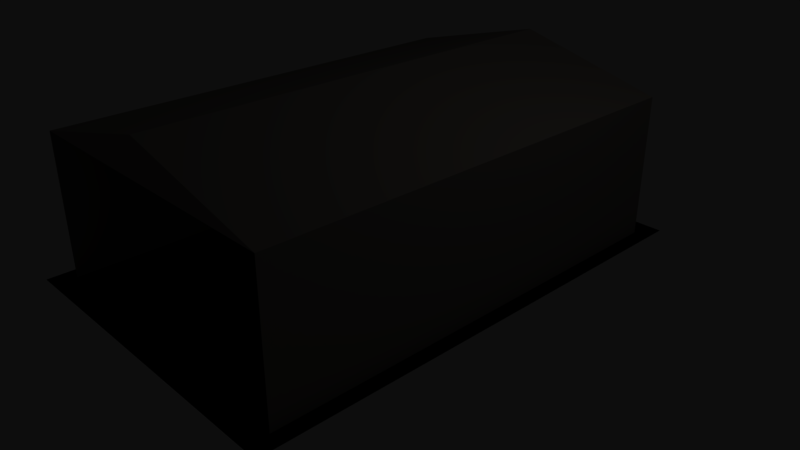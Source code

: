 # Source: vhangar.blend  (saved by Blender 2.78.0; exported with 4.5.12 LTS)
import bpy
from mathutils import Matrix  # noqa: F401  (used for matrix-valued properties, if any)

bpy.ops.wm.read_factory_settings(use_empty=True)
scene = bpy.context.scene
scene.name = 'Scene'

# ---- collections
col_collection_1 = bpy.data.collections.new('Collection 1'); scene.collection.children.link(col_collection_1)

# ---- materials (node trees are filled in below, after node groups)
mat_wall = bpy.data.materials.new('Wall')
mat_wall.alpha_threshold = 0.0
mat_wall.use_transparent_shadow = False
mat_wall.diffuse_color = (0.3725, 0.3412, 0.3098, 1.0)
mat_wall.roughness = 0.5
mat_wall.line_color = (0.0, 0.0, 0.0, 1.0)
mat_shadow = bpy.data.materials.new('Shadow')
mat_shadow.alpha_threshold = 0.0
mat_shadow.use_transparent_shadow = False
mat_shadow.diffuse_color = (0.0, 0.0, 0.0, 1.0)
mat_shadow.roughness = 0.5
mat_wall_double_sided = bpy.data.materials.new('Wall Double Sided')
mat_wall_double_sided.alpha_threshold = 0.0
mat_wall_double_sided.use_transparent_shadow = False
mat_wall_double_sided.diffuse_color = (0.3725, 0.3412, 0.3098, 1.0)
mat_wall_double_sided.roughness = 0.5

# ---- material node trees

# ---- world
world_world = bpy.data.worlds.new('World'); scene.world = world_world
world_world.color = (0.05088, 0.05088, 0.05088)
world_world.use_sun_shadow = False
world_world.sun_shadow_jitter_overblur = 0.0
world_world.cycles.sampling_method = 'MANUAL'

# ---- cameras
cam_camera = bpy.data.cameras.new('Camera')
cam_camera.clip_end = 100.0
cam_camera.lens = 35.0
cam_camera.sensor_width = 32.0
cam_camera.sensor_height = 18.0
cam_camera.ortho_scale = 7.314
cam_camera.dof.focus_distance = 0.0
cam_camera.dof.aperture_fstop = 128.0

# ---- lights
light_lamp = bpy.data.lights.new('Lamp', 'POINT')
light_lamp.transmission_factor = 0.0
light_lamp.cutoff_distance = 30.0
light_lamp.energy = 100.0
light_lamp.shadow_buffer_clip_start = 1.001
light_lamp.shadow_soft_size = 0.1
light_lamp.shadow_maximum_resolution = 0.006
light_lamp.use_absolute_resolution = True

# ---- meshes
me_cube = bpy.data.meshes.new('Cube')
me_cube.from_pydata([(2.0, 3.0, 0.0), (2.0, -3.0, 0.0), (-2.0, -3.0, 0.0), (-2.0, 3.0, 0.0), (2.0, 3.0, 1.9), (2.0, -3.0, 1.9), (-2.0, -3.0, 1.9), (-2.0, 3.0, 1.9), (-1.192e-06, -3.0, 2.4), (2.384e-07, 3.0, 2.4), (-2.2, 3.3, 0.0), (2.2, 3.3, 0.0), (-2.2, -3.3, 0.0), (2.2, -3.3, 0.0)], [], [(4, 9, 8, 5), (0, 4, 5, 1), (6, 5, 8), (2, 6, 7, 3), (4, 0, 3, 7, 9), (8, 9, 7, 6), (10, 12, 13, 11)])
me_cube.polygons.foreach_set('material_index', [0, 0, 0, 0, 0, 0, 1])
me_cube.materials.append(mat_wall)
me_cube.materials.append(mat_shadow)
me_cube.materials.append(mat_wall_double_sided)
me_cube.use_remesh_preserve_volume = False
me_cube.use_remesh_preserve_attributes = False
me_cube.use_mirror_vertex_groups = False
me_cube.update()

# ---- objects
ob_hangar = bpy.data.objects.new('hangar', me_cube)
ob_lamp = bpy.data.objects.new('Lamp', light_lamp)
ob_camera = bpy.data.objects.new('Camera', cam_camera)

# ---- transforms, parenting, visibility, modifiers, constraints
ob_hangar.location = (0.0, 0.0, 0.0)
ob_hangar.lock_rotations_4d = False
ob_hangar.empty_display_type = 'ARROWS'
ob_hangar.lineart.crease_threshold = 0.0
ob_lamp.location = (4.076, 1.005, 5.904)
ob_lamp.rotation_euler = (0.6503, 0.05522, 1.866)
ob_lamp.lock_rotations_4d = False
ob_lamp.empty_display_type = 'ARROWS'
ob_lamp.color = (0.0, 0.0, 0.0, 0.0)
ob_lamp.lineart.crease_threshold = 0.0
ob_camera.location = (7.481, -6.508, 5.344)
ob_camera.rotation_euler = (1.109, 0.0, 0.8149)
ob_camera.lock_rotations_4d = False
ob_camera.empty_display_type = 'ARROWS'
ob_camera.color = (0.0, 0.0, 0.0, 0.0)
ob_camera.display_type = 'WIRE'
ob_camera.lineart.crease_threshold = 0.0

# ---- collection membership
col_collection_1.objects.link(ob_hangar)
col_collection_1.objects.link(ob_lamp)
col_collection_1.objects.link(ob_camera)

# ---- scene / render settings (as saved in the file)
scene.camera = ob_camera
scene.frame_start = 1; scene.frame_end = 250; scene.frame_set(1)
scene.render.engine = 'BLENDER_EEVEE_NEXT'
scene.render.resolution_percentage = 50
scene.render.dither_intensity = 0.0
scene.cycles.use_denoising = False
scene.cycles.samples = 128
scene.cycles.sampling_pattern = 'TABULATED_SOBOL'
scene.cycles.light_sampling_threshold = 0.0
scene.cycles.use_adaptive_sampling = False
scene.cycles.use_light_tree = False
scene.cycles.blur_glossy = 0.0
scene.cycles.sample_clamp_indirect = 0.0
scene.view_settings.view_transform = 'Raw'
bpy.context.view_layer.update()
